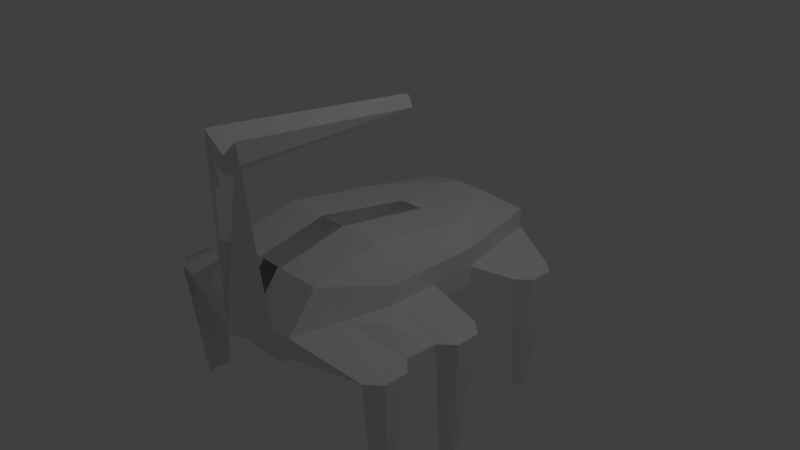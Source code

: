 # Source: Fablous.blend  (saved by Blender 2.69.0; exported with 4.5.12 LTS)
import bpy
from mathutils import Matrix  # noqa: F401  (used for matrix-valued properties, if any)

bpy.ops.wm.read_factory_settings(use_empty=True)
scene = bpy.context.scene
scene.name = 'Scene'

# ---- collections
col_collection_1 = bpy.data.collections.new('Collection 1'); scene.collection.children.link(col_collection_1)

# ---- materials (node trees are filled in below, after node groups)
mat_material = bpy.data.materials.new('Material')
mat_material.alpha_threshold = 0.0
mat_material.use_transparent_shadow = False
mat_material.roughness = 0.5
mat_material.line_color = (0.0, 0.0, 0.0, 1.0)

# ---- material node trees

# ---- world
world_world = bpy.data.worlds.new('World'); scene.world = world_world
world_world.color = (0.05088, 0.05088, 0.05088)
world_world.use_sun_shadow = False
world_world.sun_shadow_jitter_overblur = 0.0
world_world.cycles.sampling_method = 'MANUAL'
world_world.cycles.sample_map_resolution = 256

# ---- cameras
cam_camera = bpy.data.cameras.new('Camera')
cam_camera.clip_end = 100.0
cam_camera.lens = 35.0
cam_camera.sensor_width = 32.0
cam_camera.sensor_height = 18.0
cam_camera.ortho_scale = 7.314
cam_camera.dof.focus_distance = 0.0
cam_camera.dof.aperture_fstop = 128.0

# ---- lights
light_lamp = bpy.data.lights.new('Lamp', 'POINT')
light_lamp.transmission_factor = 0.0
light_lamp.cutoff_distance = 30.0
light_lamp.energy = 100.0
light_lamp.shadow_buffer_clip_start = 1.001
light_lamp.shadow_soft_size = 0.1
light_lamp.shadow_maximum_resolution = 0.006
light_lamp.use_absolute_resolution = True
light_lamp.cycles.use_multiple_importance_sampling = False

# ---- meshes
me_cube = bpy.data.meshes.new('Cube')
me_cube.from_pydata([(-0.5909, -1.954, -0.4183), (-0.5909, 1.954, -0.4183), (-0.8044, -1.574, 0.4886), (-0.8044, 1.954, 0.2648), (-0.1667, 1.954, -0.4183), (-0.1667, -1.954, -0.4183), (-0.5909, 0.6513, -0.4183), (-0.8044, -1.954, -0.2648), (-0.8044, -1.954, 0.0), (-0.8044, 1.954, -0.2648), (-0.1378, 1.751, 0.442), (-0.1378, -1.574, 0.4886), (-0.8044, -0.6513, 0.6989), (-0.8044, 0.6513, 0.5002), (-0.1667, -0.6513, -0.4183), (-0.1378, 0.6513, 0.5002), (-0.1378, -0.6513, 0.6989), (-0.1667, -1.954, -0.2648), (-0.1378, -1.954, -0.02941), (-1.093, -0.6513, -0.2648), (-1.093, 0.6513, -0.2648), (-1.093, -0.6513, 0.2648), (-1.093, 0.6513, 0.2648), (-0.1378, 1.954, 0.2648), (-0.1378, 1.954, -0.2648), (0.1667, 1.954, -0.4183), (0.1667, -1.954, -0.4183), (0.1956, 1.751, 0.442), (0.1956, -1.574, 0.4886), (0.1667, -0.6513, -0.4183), (0.1956, 0.6513, 0.5002), (0.1956, -0.6513, 0.6989), (0.1667, -1.954, -0.2648), (0.1956, -1.954, -0.02941), (0.1378, 1.954, 0.2648), (0.1378, 1.954, -0.2648), (-0.9487, 1.303, -0.2648), (-0.8044, 1.954, 0.0), (-0.9487, 1.303, 0.2648), (-1.093, 0.6513, 0.0), (-0.9487, 1.303, 0.0), (-0.9487, -1.303, -0.2648), (-1.093, -0.6513, 0.0), (-0.9487, -1.303, 0.0), (-1.852, -0.7408, -0.1382), (-1.093, 4.172e-07, -0.2648), (-1.093, 4.172e-07, 0.2648), (-1.093, -0.6513, 0.0), (-1.093, 0.6513, 0.0), (-1.093, 4.172e-07, 0.0), (-1.859, -0.1037, -0.1282), (-1.787, -1.121, -0.1815), (-0.5909, -0.6513, -0.4183), (-2.038, -0.5816, -0.1357), (-1.779, -0.263, -1.881), (-1.776, -0.5816, -1.886), (-1.856, -0.4223, -1.884), (-2.042, -0.263, -0.1307), (-1.78, -1.758, -0.1915), (-1.966, -1.599, -0.189), (-1.371, -0.977, 0.0), (-1.371, -0.977, -0.2648), (-1.515, 1.635, -0.1452), (-1.508, 0.9984, -0.1552), (-1.694, 1.158, -0.1527), (-1.435, 1.476, -1.898), (-1.431, 1.158, -1.903), (-1.511, 1.317, -1.901), (-1.697, 1.476, -0.1477), (-1.707, -1.28, -1.935), (-1.704, -1.599, -1.94), (-1.784, -1.439, -1.937), (-1.97, -1.28, -0.184), (-0.4711, -1.954, -0.01471), (-0.4711, -1.954, -0.2648), (0.0, -2.241, -0.1815), (-0.2952, -2.064, 2.177), (0.5909, -1.954, -0.4183), (0.5909, 1.954, -0.4183), (0.8044, -1.574, 0.4886), (0.8044, 1.954, 0.2648), (0.5909, -0.6513, -0.4183), (0.5909, 0.6513, -0.4183), (0.8044, -1.954, -0.2648), (0.8044, -1.954, 0.0), (0.8044, 1.954, -0.2648), (0.1378, -1.574, 0.4886), (0.8044, -0.6513, 0.6989), (0.8044, 0.6513, 0.5002), (0.1378, -0.6513, 0.6989), (0.1378, -1.954, -0.02941), (1.093, -0.6513, -0.2648), (1.093, 0.6513, -0.2648), (1.093, -0.6513, 0.2648), (1.093, 0.6513, 0.2648), (-0.1956, -1.574, 0.4886), (-0.1956, -0.6513, 0.6989), (-0.1956, -1.954, -0.02941), (0.9487, 1.303, -0.2648), (0.8044, 1.954, 0.0), (0.9487, 1.303, 0.2648), (1.093, 0.6513, 0.0), (0.9487, -1.303, -0.2648), (1.093, -0.6513, 0.0), (0.9487, -1.303, 0.0), (1.852, -0.7408, -0.1382), (1.093, 4.172e-07, -0.2648), (1.093, 4.172e-07, 0.2648), (1.093, -0.6513, 0.0), (1.093, 0.6513, 0.0), (1.093, 4.172e-07, 0.0), (1.859, -0.1037, -0.1282), (1.787, -1.121, -0.1815), (2.038, -0.5816, -0.1357), (1.779, -0.263, -1.881), (1.776, -0.5816, -1.886), (1.856, -0.4223, -1.884), (2.042, -0.263, -0.1307), (1.78, -1.758, -0.1915), (1.966, -1.599, -0.189), (1.371, -0.977, 0.0), (1.371, -0.977, -0.2648), (1.515, 1.635, -0.1452), (1.508, 0.9984, -0.1552), (1.694, 1.158, -0.1527), (1.435, 1.476, -1.898), (1.431, 1.158, -1.903), (1.511, 1.317, -1.901), (1.697, 1.476, -0.1477), (1.707, -1.28, -1.935), (1.704, -1.599, -1.94), (1.784, -1.439, -1.937), (1.97, -1.28, -0.184), (0.4711, -1.954, -0.01471), (0.4711, -1.954, -0.2648), (0.2911, -2.064, 2.177), (0.9487, 1.303, 0.0), (0.001366, -2.052, 1.715), (0.1913, -2.056, 1.82), (0.1058, 0.6036, 1.858), (0.1242, -2.052, 1.827), (0.08748, -2.052, 1.89), (0.04567, 0.6036, 1.994), (0.001327, 0.6036, 2.012), (0.001366, -2.052, 1.943), (-0.04302, 0.6036, 1.994), (-0.1032, 0.6036, 1.858), (-0.08474, -2.052, 1.89), (-0.1215, -2.052, 1.827), (-0.1993, -2.054, 1.836), (-0.104, -1.986, 1.754), (0.1056, -1.986, 1.746)], [(42, 44), (49, 46), (39, 42), (42, 50), (18, 75), (103, 105), (109, 101), (110, 107), (101, 103), (103, 111), (90, 75)], [(16, 12, 2, 11), (18, 11, 2, 8, 73), (24, 4, 1, 9), (30, 89, 87, 88), (29, 26, 5, 14), (31, 16, 11, 28), (27, 10, 15, 30), (30, 15, 16, 31), (10, 3, 13, 15), (15, 13, 12, 16), (5, 17, 74, 7, 0), (44, 53, 57, 50, 47), (26, 32, 17, 5), (32, 33, 18, 17), (33, 28, 11, 18), (6, 20, 36, 9, 1), (19, 47, 21, 46, 22, 48, 20, 45), (21, 12, 13, 22, 46), (27, 34, 23, 10), (34, 35, 24, 23), (35, 25, 4, 24), (38, 3, 37, 40), (20, 48, 39, 40, 36), (39, 48, 22, 38, 40), (59, 72, 51, 43, 58), (8, 43, 58), (23, 24, 9, 37, 3), (60, 51, 61, 44), (60, 43, 51), (44, 47, 60), (41, 43, 60, 42, 47, 19, 61), (104, 108, 120), (10, 23, 3), (17, 18, 73, 8, 7, 74), (7, 8, 43, 41), (84, 104, 108, 93, 79), (8, 7, 58), (41, 58, 7), (41, 61, 51), (64, 67, 68), (71, 72, 59), (72, 71, 69, 51), (70, 71, 59, 58), (61, 19, 44), (45, 50, 19), (45, 49, 50), (47, 50, 49), (53, 56, 57), (65, 62, 68, 67), (55, 56, 53, 44), (54, 50, 57, 56), (62, 40, 37), (62, 37, 9), (63, 48, 40), (63, 48, 20), (40, 62, 36, 63), (36, 62, 9), (36, 63, 20), (62, 40, 63, 64, 68), (64, 63, 66, 67), (89, 86, 79, 87), (90, 133, 84, 79, 86), (25, 82, 81, 29), (94, 100, 80, 88), (25, 78, 82), (26, 77, 83, 134, 32), (96, 95, 86, 89), (35, 85, 78, 25), (15, 96, 89, 30), (105, 108, 111, 117, 113), (32, 134, 83, 84, 133, 90), (29, 81, 77, 26), (97, 90, 86, 95), (82, 78, 85, 98, 92), (81, 82, 92, 106, 91), (91, 106, 92, 109, 94, 107, 93, 108), (47, 43, 60), (93, 107, 94, 88, 87), (119, 118, 104, 112, 132), (84, 118, 104), (34, 80, 99, 85, 35), (120, 105, 121, 112), (120, 112, 104), (43, 8, 2, 21, 47), (105, 120, 108), (77, 81, 91, 121, 102, 83), (102, 121, 91, 108, 103, 120, 104), (79, 93, 87), (4, 6, 1), (83, 102, 104, 84), (2, 12, 21), (84, 118, 83), (102, 83, 118), (102, 112, 121), (124, 128, 127), (131, 119, 132), (132, 112, 129, 131), (130, 118, 119, 131), (121, 105, 91), (106, 91, 111), (106, 111, 110), (108, 110, 111), (113, 117, 116), (125, 127, 128, 122), (115, 105, 113, 116), (114, 116, 117, 111), (122, 85, 99), (123, 92, 109), (98, 85, 122), (98, 92, 123), (22, 13, 3, 38), (124, 127, 126, 123), (17, 32, 90, 97), (75, 74, 73), (75, 73, 76), (134, 133, 75), (27, 80, 34), (27, 30, 88, 80), (4, 25, 29, 14), (36, 40, 37, 9), (4, 14, 52, 6), (5, 0, 52, 14), (45, 20, 6, 52, 19), (41, 7, 0, 52, 19, 61), (94, 109, 136, 100), (80, 100, 136, 99), (124, 123, 136, 122, 128), (99, 136, 122), (109, 136, 123), (97, 33, 149, 76, 73), (75, 76, 149, 33), (139, 141, 135, 142), (142, 135, 144, 143), (139, 140, 141), (143, 144, 76, 145), (145, 76, 147, 146), (135, 140, 139), (75, 134, 74), (76, 148, 149), (146, 147, 148), (76, 148, 147), (75, 133, 135), (148, 76, 146), (76, 145, 146), (33, 97, 138, 135, 133), (135, 138, 97, 75), (138, 137, 140), (135, 141, 140), (138, 140, 135), (137, 148, 76, 144, 135, 140), (149, 148, 137), (150, 148, 149), (140, 151, 138), (151, 137, 138), (137, 150, 149), (137, 148, 146), (140, 137, 139), (150, 137, 148), (151, 140, 137), (146, 139, 137)])
me_cube.materials.append(mat_material)
me_cube.use_remesh_preserve_volume = False
me_cube.use_remesh_preserve_attributes = False
me_cube.use_mirror_vertex_groups = False
me_cube.update()

# ---- objects
ob_cube = bpy.data.objects.new('Cube', me_cube)
ob_lamp = bpy.data.objects.new('Lamp', light_lamp)
ob_camera = bpy.data.objects.new('Camera', cam_camera)

# ---- transforms, parenting, visibility, modifiers, constraints
ob_cube.location = (0.0, 0.0, 0.0)
ob_cube.lock_rotations_4d = False
ob_cube.empty_display_type = 'ARROWS'
ob_cube.lineart.crease_threshold = 0.0
ob_lamp.location = (4.076, 1.005, 5.904)
ob_lamp.rotation_euler = (0.6503, 0.05522, 1.866)
ob_lamp.lock_rotations_4d = False
ob_lamp.empty_display_type = 'ARROWS'
ob_lamp.color = (0.0, 0.0, 0.0, 0.0)
ob_lamp.lineart.crease_threshold = 0.0
ob_camera.location = (7.481, -6.508, 5.344)
ob_camera.rotation_euler = (1.109, 0.01082, 0.8149)
ob_camera.lock_rotations_4d = False
ob_camera.empty_display_type = 'ARROWS'
ob_camera.color = (0.0, 0.0, 0.0, 0.0)
ob_camera.display_type = 'WIRE'
ob_camera.lineart.crease_threshold = 0.0

# ---- collection membership
col_collection_1.objects.link(ob_cube)
col_collection_1.objects.link(ob_lamp)
col_collection_1.objects.link(ob_camera)

# ---- scene / render settings (as saved in the file)
scene.camera = ob_camera
scene.frame_start = 1; scene.frame_end = 250; scene.frame_set(0)
scene.render.engine = 'BLENDER_EEVEE_NEXT'
scene.render.image_settings.compression = 90
scene.render.resolution_percentage = 50
scene.render.dither_intensity = 0.0
scene.cycles.use_denoising = False
scene.cycles.samples = 10
scene.cycles.sampling_pattern = 'TABULATED_SOBOL'
scene.cycles.light_sampling_threshold = 0.0
scene.cycles.use_adaptive_sampling = False
scene.cycles.use_light_tree = False
scene.cycles.blur_glossy = 0.0
scene.cycles.volume_bounces = 1
scene.cycles.pixel_filter_type = 'GAUSSIAN'
scene.cycles.sample_clamp_indirect = 0.0
scene.view_settings.view_transform = 'Standard'
bpy.context.view_layer.update()
